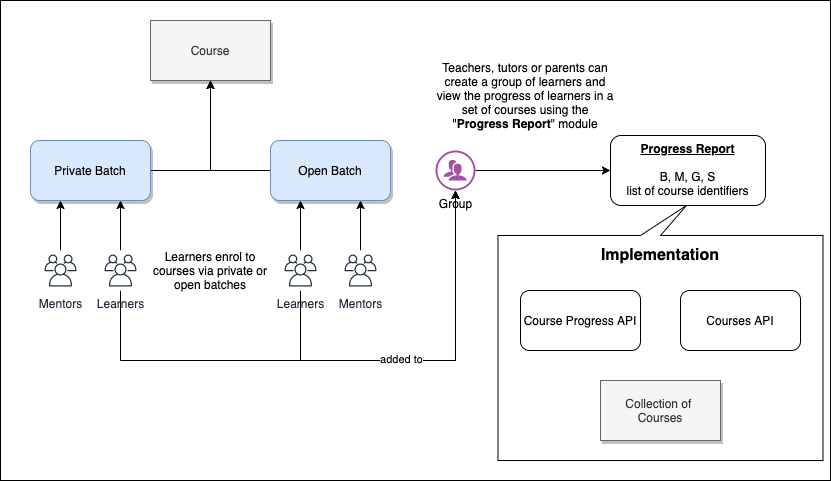

The diagram above was exported from draw.io. Its source (the exported page's mxGraphModel, read from the mxfile embedded in the PNG):
<mxGraphModel dx="946" dy="526" grid="1" gridSize="10" guides="1" tooltips="1" connect="1" arrows="1" fold="1" page="1" pageScale="1" pageWidth="850" pageHeight="1100" math="0" shadow="0">
  <root>
    <mxCell id="0" />
    <mxCell id="1" parent="0" />
    <mxCell id="_EbajGtChTob5LDWWMfw-34" value="" style="edgeStyle=orthogonalEdgeStyle;rounded=0;orthogonalLoop=1;jettySize=auto;html=1;dashed=1;strokeColor=#000000;" parent="1" edge="1">
      <mxGeometry relative="1" as="geometry">
        <mxPoint x="725" y="315" as="sourcePoint" />
      </mxGeometry>
    </mxCell>
    <mxCell id="Zl-mD08W9uZGZEqPqU7F-5" value="" style="rounded=0;whiteSpace=wrap;html=1;shadow=0;align=center;" vertex="1" parent="1">
      <mxGeometry x="10" y="10" width="830" height="480" as="geometry" />
    </mxCell>
    <mxCell id="Zl-mD08W9uZGZEqPqU7F-6" style="edgeStyle=orthogonalEdgeStyle;rounded=0;orthogonalLoop=1;jettySize=auto;html=1;entryX=0.5;entryY=1;entryDx=0;entryDy=0;exitX=0;exitY=0.5;exitDx=0;exitDy=0;" edge="1" parent="1" source="Zl-mD08W9uZGZEqPqU7F-7" target="Zl-mD08W9uZGZEqPqU7F-8">
      <mxGeometry relative="1" as="geometry">
        <Array as="points">
          <mxPoint x="220" y="180" />
        </Array>
      </mxGeometry>
    </mxCell>
    <mxCell id="Zl-mD08W9uZGZEqPqU7F-7" value="Open Batch" style="rounded=1;whiteSpace=wrap;html=1;fillColor=#dae8fc;strokeColor=#6c8ebf;shadow=1;" vertex="1" parent="1">
      <mxGeometry x="280" y="150" width="120" height="60" as="geometry" />
    </mxCell>
    <mxCell id="Zl-mD08W9uZGZEqPqU7F-8" value="Course" style="rounded=0;whiteSpace=wrap;html=1;fillColor=#f5f5f5;strokeColor=#666666;fontColor=#333333;shadow=1;" vertex="1" parent="1">
      <mxGeometry x="160" y="30" width="120" height="60" as="geometry" />
    </mxCell>
    <mxCell id="Zl-mD08W9uZGZEqPqU7F-9" style="edgeStyle=orthogonalEdgeStyle;rounded=0;orthogonalLoop=1;jettySize=auto;html=1;entryX=0.5;entryY=1;entryDx=0;entryDy=0;exitX=1;exitY=0.5;exitDx=0;exitDy=0;" edge="1" parent="1" source="Zl-mD08W9uZGZEqPqU7F-10" target="Zl-mD08W9uZGZEqPqU7F-8">
      <mxGeometry relative="1" as="geometry" />
    </mxCell>
    <mxCell id="Zl-mD08W9uZGZEqPqU7F-10" value="Private Batch" style="rounded=1;whiteSpace=wrap;html=1;fillColor=#dae8fc;strokeColor=#6c8ebf;shadow=1;" vertex="1" parent="1">
      <mxGeometry x="40" y="150" width="120" height="60" as="geometry" />
    </mxCell>
    <mxCell id="Zl-mD08W9uZGZEqPqU7F-11" value="" style="edgeStyle=orthogonalEdgeStyle;rounded=0;orthogonalLoop=1;jettySize=auto;html=1;entryX=0.75;entryY=1;entryDx=0;entryDy=0;" edge="1" parent="1" source="Zl-mD08W9uZGZEqPqU7F-13" target="Zl-mD08W9uZGZEqPqU7F-10">
      <mxGeometry relative="1" as="geometry">
        <mxPoint x="109" y="210" as="targetPoint" />
      </mxGeometry>
    </mxCell>
    <mxCell id="Zl-mD08W9uZGZEqPqU7F-12" style="edgeStyle=orthogonalEdgeStyle;rounded=0;orthogonalLoop=1;jettySize=auto;html=1;entryX=0.5;entryY=1;entryDx=0;entryDy=0;entryPerimeter=0;" edge="1" parent="1" source="Zl-mD08W9uZGZEqPqU7F-13" target="Zl-mD08W9uZGZEqPqU7F-22">
      <mxGeometry relative="1" as="geometry">
        <Array as="points">
          <mxPoint x="130" y="370" />
          <mxPoint x="465" y="370" />
        </Array>
      </mxGeometry>
    </mxCell>
    <mxCell id="Zl-mD08W9uZGZEqPqU7F-13" value="Learners" style="outlineConnect=0;fontColor=#232F3E;gradientColor=none;strokeColor=#232F3E;fillColor=#ffffff;dashed=0;verticalLabelPosition=bottom;verticalAlign=top;align=center;html=1;fontSize=12;fontStyle=0;aspect=fixed;shape=mxgraph.aws4.resourceIcon;resIcon=mxgraph.aws4.users;" vertex="1" parent="1">
      <mxGeometry x="110" y="260" width="40" height="40" as="geometry" />
    </mxCell>
    <mxCell id="Zl-mD08W9uZGZEqPqU7F-14" style="edgeStyle=orthogonalEdgeStyle;rounded=0;orthogonalLoop=1;jettySize=auto;html=1;entryX=0.25;entryY=1;entryDx=0;entryDy=0;" edge="1" parent="1" source="Zl-mD08W9uZGZEqPqU7F-15" target="Zl-mD08W9uZGZEqPqU7F-10">
      <mxGeometry relative="1" as="geometry" />
    </mxCell>
    <mxCell id="Zl-mD08W9uZGZEqPqU7F-15" value="Mentors" style="outlineConnect=0;fontColor=#232F3E;gradientColor=none;strokeColor=#232F3E;fillColor=#ffffff;dashed=0;verticalLabelPosition=bottom;verticalAlign=top;align=center;html=1;fontSize=12;fontStyle=0;aspect=fixed;shape=mxgraph.aws4.resourceIcon;resIcon=mxgraph.aws4.users;" vertex="1" parent="1">
      <mxGeometry x="50" y="260" width="40" height="40" as="geometry" />
    </mxCell>
    <mxCell id="Zl-mD08W9uZGZEqPqU7F-16" style="edgeStyle=orthogonalEdgeStyle;rounded=0;orthogonalLoop=1;jettySize=auto;html=1;entryX=0.75;entryY=1;entryDx=0;entryDy=0;" edge="1" parent="1" source="Zl-mD08W9uZGZEqPqU7F-19">
      <mxGeometry relative="1" as="geometry">
        <mxPoint x="310" y="210" as="targetPoint" />
      </mxGeometry>
    </mxCell>
    <mxCell id="Zl-mD08W9uZGZEqPqU7F-17" style="edgeStyle=orthogonalEdgeStyle;rounded=0;orthogonalLoop=1;jettySize=auto;html=1;entryX=0.5;entryY=1;entryDx=0;entryDy=0;entryPerimeter=0;" edge="1" parent="1" source="Zl-mD08W9uZGZEqPqU7F-19" target="Zl-mD08W9uZGZEqPqU7F-22">
      <mxGeometry relative="1" as="geometry">
        <Array as="points">
          <mxPoint x="310" y="370" />
          <mxPoint x="465" y="370" />
        </Array>
      </mxGeometry>
    </mxCell>
    <mxCell id="Zl-mD08W9uZGZEqPqU7F-18" value="added to" style="edgeLabel;html=1;align=center;verticalAlign=middle;resizable=0;points=[];" vertex="1" connectable="0" parent="Zl-mD08W9uZGZEqPqU7F-17">
      <mxGeometry x="-0.0368" relative="1" as="geometry">
        <mxPoint x="-20" y="-2" as="offset" />
      </mxGeometry>
    </mxCell>
    <mxCell id="Zl-mD08W9uZGZEqPqU7F-19" value="Learners" style="outlineConnect=0;fontColor=#232F3E;gradientColor=none;strokeColor=#232F3E;fillColor=#ffffff;dashed=0;verticalLabelPosition=bottom;verticalAlign=top;align=center;html=1;fontSize=12;fontStyle=0;aspect=fixed;shape=mxgraph.aws4.resourceIcon;resIcon=mxgraph.aws4.users;" vertex="1" parent="1">
      <mxGeometry x="290" y="260" width="40" height="40" as="geometry" />
    </mxCell>
    <mxCell id="Zl-mD08W9uZGZEqPqU7F-20" value="&lt;u style=&quot;font-weight: bold&quot;&gt;Progress Report&lt;br&gt;&lt;/u&gt;&lt;br&gt;B, M, G, S&lt;br&gt;list of course identifiers" style="rounded=1;whiteSpace=wrap;html=1;align=center;verticalAlign=top;" vertex="1" parent="1">
      <mxGeometry x="620" y="145" width="155" height="70" as="geometry" />
    </mxCell>
    <mxCell id="Zl-mD08W9uZGZEqPqU7F-21" style="edgeStyle=orthogonalEdgeStyle;rounded=0;orthogonalLoop=1;jettySize=auto;html=1;entryX=0;entryY=0.5;entryDx=0;entryDy=0;" edge="1" parent="1" source="Zl-mD08W9uZGZEqPqU7F-22" target="Zl-mD08W9uZGZEqPqU7F-20">
      <mxGeometry relative="1" as="geometry" />
    </mxCell>
    <mxCell id="Zl-mD08W9uZGZEqPqU7F-22" value="Group" style="verticalLabelPosition=bottom;html=1;fillColor=#A153A0;verticalAlign=top;pointerEvents=1;align=center;points=[[0.25,0,0],[0.5,0,0],[0.75,0,0],[1,0.5,0],[0.75,1,0],[0.5,1,0],[0.25,1,0],[0,0.5,0],[0.125,0.25,0],[0.125,0.75,0],[0.875,0.25,0],[0.875,0.75,0]];shape=mxgraph.cisco_safe.design.users;" vertex="1" parent="1">
      <mxGeometry x="445" y="160" width="40" height="40" as="geometry" />
    </mxCell>
    <mxCell id="Zl-mD08W9uZGZEqPqU7F-23" style="edgeStyle=orthogonalEdgeStyle;rounded=0;orthogonalLoop=1;jettySize=auto;html=1;entryX=0.75;entryY=1;entryDx=0;entryDy=0;" edge="1" parent="1" source="Zl-mD08W9uZGZEqPqU7F-24" target="Zl-mD08W9uZGZEqPqU7F-7">
      <mxGeometry relative="1" as="geometry" />
    </mxCell>
    <mxCell id="Zl-mD08W9uZGZEqPqU7F-24" value="Mentors" style="outlineConnect=0;fontColor=#232F3E;gradientColor=none;strokeColor=#232F3E;fillColor=#ffffff;dashed=0;verticalLabelPosition=bottom;verticalAlign=top;align=center;html=1;fontSize=12;fontStyle=0;aspect=fixed;shape=mxgraph.aws4.resourceIcon;resIcon=mxgraph.aws4.users;" vertex="1" parent="1">
      <mxGeometry x="350" y="260" width="40" height="40" as="geometry" />
    </mxCell>
    <mxCell id="Zl-mD08W9uZGZEqPqU7F-25" value="Learners enrol to courses via private or open batches" style="text;html=1;strokeColor=none;fillColor=none;align=center;verticalAlign=middle;whiteSpace=wrap;rounded=0;" vertex="1" parent="1">
      <mxGeometry x="160" y="250" width="120" height="60" as="geometry" />
    </mxCell>
    <mxCell id="Zl-mD08W9uZGZEqPqU7F-26" value="Teachers, tutors or parents can create a group of learners and view the progress of learners in a set of courses using the &quot;&lt;b&gt;Progress Report&lt;/b&gt;&quot; module" style="text;html=1;strokeColor=none;fillColor=none;align=center;verticalAlign=middle;whiteSpace=wrap;rounded=0;" vertex="1" parent="1">
      <mxGeometry x="445" y="65" width="180" height="80" as="geometry" />
    </mxCell>
    <mxCell id="Zl-mD08W9uZGZEqPqU7F-27" value="&lt;br&gt;&lt;br&gt;" style="shape=callout;whiteSpace=wrap;html=1;perimeter=calloutPerimeter;shadow=0;align=center;rotation=-180;position2=0.42;verticalAlign=top;" vertex="1" parent="1">
      <mxGeometry x="507.5" y="215" width="325" height="255" as="geometry" />
    </mxCell>
    <mxCell id="Zl-mD08W9uZGZEqPqU7F-28" value="Course Progress API" style="rounded=1;whiteSpace=wrap;html=1;shadow=0;" vertex="1" parent="1">
      <mxGeometry x="530" y="300" width="120" height="60" as="geometry" />
    </mxCell>
    <mxCell id="Zl-mD08W9uZGZEqPqU7F-29" value="Collection of &lt;br&gt;Courses" style="rounded=0;whiteSpace=wrap;html=1;fillColor=#f5f5f5;strokeColor=#666666;fontColor=#333333;shadow=1;" vertex="1" parent="1">
      <mxGeometry x="610" y="390" width="120" height="60" as="geometry" />
    </mxCell>
    <mxCell id="Zl-mD08W9uZGZEqPqU7F-31" value="&lt;b&gt;&lt;font style=&quot;font-size: 16px&quot;&gt;Implementation&lt;/font&gt;&lt;/b&gt;" style="text;html=1;strokeColor=none;fillColor=none;align=center;verticalAlign=middle;whiteSpace=wrap;rounded=0;shadow=0;" vertex="1" parent="1">
      <mxGeometry x="600" y="255" width="140" height="20" as="geometry" />
    </mxCell>
    <mxCell id="Zl-mD08W9uZGZEqPqU7F-32" value="Courses API" style="rounded=1;whiteSpace=wrap;html=1;shadow=0;" vertex="1" parent="1">
      <mxGeometry x="690" y="300" width="120" height="60" as="geometry" />
    </mxCell>
  </root>
</mxGraphModel>